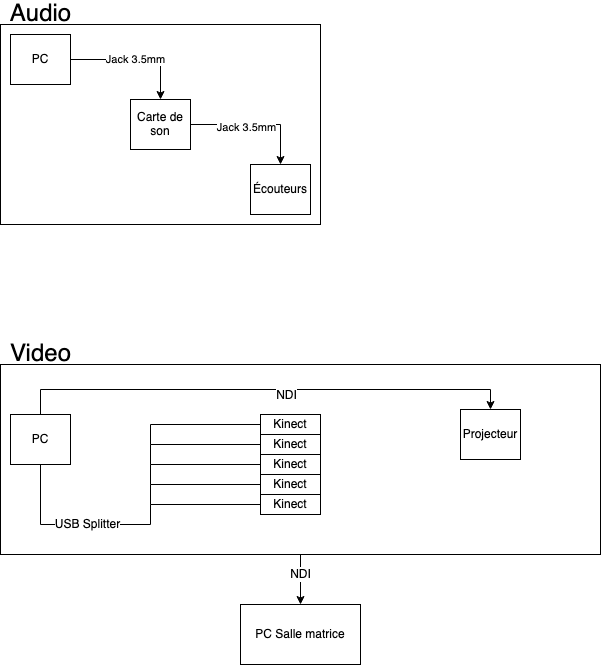

The diagram above was exported from draw.io. Its source (the exported page's mxGraphModel, read from the mxfile embedded in the PNG):
<mxGraphModel dx="786" dy="813" grid="1" gridSize="10" guides="1" tooltips="1" connect="1" arrows="1" fold="1" page="1" pageScale="1" pageWidth="827" pageHeight="1169" math="0" shadow="0">
  <root>
    <mxCell id="0" />
    <mxCell id="1" parent="0" />
    <mxCell id="nH6hOSjPUCd5lxxecGtY-2" value="" style="rounded=0;whiteSpace=wrap;html=1;" vertex="1" parent="1">
      <mxGeometry x="70" y="40" width="320" height="200" as="geometry" />
    </mxCell>
    <mxCell id="nH6hOSjPUCd5lxxecGtY-4" value="Jack 3.5mm" style="edgeStyle=orthogonalEdgeStyle;rounded=0;orthogonalLoop=1;jettySize=auto;html=1;exitX=1;exitY=0.5;exitDx=0;exitDy=0;" edge="1" parent="1" source="nH6hOSjPUCd5lxxecGtY-1" target="nH6hOSjPUCd5lxxecGtY-3">
      <mxGeometry relative="1" as="geometry">
        <mxPoint as="offset" />
      </mxGeometry>
    </mxCell>
    <mxCell id="nH6hOSjPUCd5lxxecGtY-1" value="PC" style="rounded=0;whiteSpace=wrap;html=1;" vertex="1" parent="1">
      <mxGeometry x="80" y="50" width="60" height="50" as="geometry" />
    </mxCell>
    <mxCell id="nH6hOSjPUCd5lxxecGtY-9" style="edgeStyle=orthogonalEdgeStyle;rounded=0;orthogonalLoop=1;jettySize=auto;html=1;exitX=1;exitY=0.5;exitDx=0;exitDy=0;entryX=0.5;entryY=0;entryDx=0;entryDy=0;fontSize=24;" edge="1" parent="1" source="nH6hOSjPUCd5lxxecGtY-3" target="nH6hOSjPUCd5lxxecGtY-8">
      <mxGeometry relative="1" as="geometry" />
    </mxCell>
    <mxCell id="nH6hOSjPUCd5lxxecGtY-10" value="&lt;font style=&quot;font-size: 11px&quot;&gt;Jack 3.5mm&lt;br&gt;&lt;/font&gt;" style="edgeLabel;html=1;align=center;verticalAlign=middle;resizable=0;points=[];fontSize=24;" vertex="1" connectable="0" parent="nH6hOSjPUCd5lxxecGtY-9">
      <mxGeometry x="-0.16" y="1" relative="1" as="geometry">
        <mxPoint as="offset" />
      </mxGeometry>
    </mxCell>
    <mxCell id="nH6hOSjPUCd5lxxecGtY-3" value="Carte de son" style="rounded=0;whiteSpace=wrap;html=1;" vertex="1" parent="1">
      <mxGeometry x="200" y="115" width="60" height="50" as="geometry" />
    </mxCell>
    <mxCell id="nH6hOSjPUCd5lxxecGtY-5" value="&lt;font style=&quot;font-size: 24px&quot;&gt;Audio&lt;/font&gt;" style="text;html=1;align=center;verticalAlign=middle;resizable=0;points=[];autosize=1;strokeColor=none;fillColor=none;" vertex="1" parent="1">
      <mxGeometry x="70" y="20" width="80" height="20" as="geometry" />
    </mxCell>
    <mxCell id="nH6hOSjPUCd5lxxecGtY-8" value="Écouteurs" style="rounded=0;whiteSpace=wrap;html=1;" vertex="1" parent="1">
      <mxGeometry x="320" y="180" width="60" height="50" as="geometry" />
    </mxCell>
    <mxCell id="nH6hOSjPUCd5lxxecGtY-53" style="edgeStyle=orthogonalEdgeStyle;rounded=0;orthogonalLoop=1;jettySize=auto;html=1;exitX=0.5;exitY=1;exitDx=0;exitDy=0;entryX=0.5;entryY=0;entryDx=0;entryDy=0;fontSize=12;endArrow=classic;endFill=1;" edge="1" parent="1" source="nH6hOSjPUCd5lxxecGtY-11" target="nH6hOSjPUCd5lxxecGtY-52">
      <mxGeometry relative="1" as="geometry" />
    </mxCell>
    <mxCell id="nH6hOSjPUCd5lxxecGtY-54" value="NDI" style="edgeLabel;html=1;align=center;verticalAlign=middle;resizable=0;points=[];fontSize=12;" vertex="1" connectable="0" parent="nH6hOSjPUCd5lxxecGtY-53">
      <mxGeometry x="-0.24" y="-1" relative="1" as="geometry">
        <mxPoint as="offset" />
      </mxGeometry>
    </mxCell>
    <mxCell id="nH6hOSjPUCd5lxxecGtY-11" value="" style="rounded=0;whiteSpace=wrap;html=1;" vertex="1" parent="1">
      <mxGeometry x="70" y="380" width="600" height="190" as="geometry" />
    </mxCell>
    <mxCell id="nH6hOSjPUCd5lxxecGtY-42" style="edgeStyle=orthogonalEdgeStyle;rounded=0;orthogonalLoop=1;jettySize=auto;html=1;exitX=0.5;exitY=0;exitDx=0;exitDy=0;entryX=0.5;entryY=0;entryDx=0;entryDy=0;fontSize=24;" edge="1" parent="1" source="nH6hOSjPUCd5lxxecGtY-13" target="nH6hOSjPUCd5lxxecGtY-41">
      <mxGeometry relative="1" as="geometry" />
    </mxCell>
    <mxCell id="nH6hOSjPUCd5lxxecGtY-43" value="&lt;font style=&quot;font-size: 12px&quot;&gt;NDI&lt;/font&gt;" style="edgeLabel;html=1;align=center;verticalAlign=middle;resizable=0;points=[];fontSize=24;" vertex="1" connectable="0" parent="nH6hOSjPUCd5lxxecGtY-42">
      <mxGeometry x="0.0909" y="-2" relative="1" as="geometry">
        <mxPoint as="offset" />
      </mxGeometry>
    </mxCell>
    <mxCell id="nH6hOSjPUCd5lxxecGtY-50" style="edgeStyle=orthogonalEdgeStyle;rounded=0;orthogonalLoop=1;jettySize=auto;html=1;exitX=0.5;exitY=1;exitDx=0;exitDy=0;fontSize=12;endArrow=none;endFill=0;" edge="1" parent="1" source="nH6hOSjPUCd5lxxecGtY-13">
      <mxGeometry relative="1" as="geometry">
        <mxPoint x="220" y="540" as="targetPoint" />
        <Array as="points">
          <mxPoint x="110" y="540" />
        </Array>
      </mxGeometry>
    </mxCell>
    <mxCell id="nH6hOSjPUCd5lxxecGtY-51" value="&lt;div&gt;USB Splitter&lt;/div&gt;" style="edgeLabel;html=1;align=center;verticalAlign=middle;resizable=0;points=[];fontSize=12;" vertex="1" connectable="0" parent="nH6hOSjPUCd5lxxecGtY-50">
      <mxGeometry x="0.2471" y="1" relative="1" as="geometry">
        <mxPoint as="offset" />
      </mxGeometry>
    </mxCell>
    <mxCell id="nH6hOSjPUCd5lxxecGtY-13" value="PC" style="rounded=0;whiteSpace=wrap;html=1;" vertex="1" parent="1">
      <mxGeometry x="80" y="430" width="60" height="50" as="geometry" />
    </mxCell>
    <mxCell id="nH6hOSjPUCd5lxxecGtY-17" value="&lt;div style=&quot;font-size: 24px&quot;&gt;&lt;font style=&quot;font-size: 24px&quot;&gt;Video&lt;/font&gt;&lt;/div&gt;" style="text;html=1;align=center;verticalAlign=middle;resizable=0;points=[];autosize=1;strokeColor=none;fillColor=none;" vertex="1" parent="1">
      <mxGeometry x="70" y="360" width="80" height="20" as="geometry" />
    </mxCell>
    <mxCell id="nH6hOSjPUCd5lxxecGtY-49" style="edgeStyle=orthogonalEdgeStyle;rounded=0;orthogonalLoop=1;jettySize=auto;html=1;exitX=0;exitY=0.5;exitDx=0;exitDy=0;fontSize=12;endArrow=none;endFill=0;" edge="1" parent="1" source="nH6hOSjPUCd5lxxecGtY-20">
      <mxGeometry relative="1" as="geometry">
        <mxPoint x="220" y="460" as="targetPoint" />
      </mxGeometry>
    </mxCell>
    <mxCell id="nH6hOSjPUCd5lxxecGtY-20" value="&lt;div&gt;Kinect&lt;/div&gt;" style="rounded=0;whiteSpace=wrap;html=1;" vertex="1" parent="1">
      <mxGeometry x="330" y="430" width="60" height="20" as="geometry" />
    </mxCell>
    <mxCell id="nH6hOSjPUCd5lxxecGtY-48" style="edgeStyle=orthogonalEdgeStyle;rounded=0;orthogonalLoop=1;jettySize=auto;html=1;exitX=0;exitY=0.5;exitDx=0;exitDy=0;fontSize=12;endArrow=none;endFill=0;" edge="1" parent="1" source="nH6hOSjPUCd5lxxecGtY-23">
      <mxGeometry relative="1" as="geometry">
        <mxPoint x="220" y="480" as="targetPoint" />
      </mxGeometry>
    </mxCell>
    <mxCell id="nH6hOSjPUCd5lxxecGtY-23" value="&lt;div&gt;Kinect&lt;/div&gt;" style="rounded=0;whiteSpace=wrap;html=1;" vertex="1" parent="1">
      <mxGeometry x="330" y="450" width="60" height="20" as="geometry" />
    </mxCell>
    <mxCell id="nH6hOSjPUCd5lxxecGtY-47" style="edgeStyle=orthogonalEdgeStyle;rounded=0;orthogonalLoop=1;jettySize=auto;html=1;exitX=0;exitY=0.5;exitDx=0;exitDy=0;fontSize=12;endArrow=none;endFill=0;" edge="1" parent="1" source="nH6hOSjPUCd5lxxecGtY-25">
      <mxGeometry relative="1" as="geometry">
        <mxPoint x="220" y="500" as="targetPoint" />
      </mxGeometry>
    </mxCell>
    <mxCell id="nH6hOSjPUCd5lxxecGtY-25" value="&lt;div&gt;Kinect&lt;/div&gt;" style="rounded=0;whiteSpace=wrap;html=1;" vertex="1" parent="1">
      <mxGeometry x="330" y="470" width="60" height="20" as="geometry" />
    </mxCell>
    <mxCell id="nH6hOSjPUCd5lxxecGtY-46" style="edgeStyle=orthogonalEdgeStyle;rounded=0;orthogonalLoop=1;jettySize=auto;html=1;exitX=0;exitY=0.5;exitDx=0;exitDy=0;fontSize=12;endArrow=none;endFill=0;" edge="1" parent="1" source="nH6hOSjPUCd5lxxecGtY-26">
      <mxGeometry relative="1" as="geometry">
        <mxPoint x="220" y="520" as="targetPoint" />
      </mxGeometry>
    </mxCell>
    <mxCell id="nH6hOSjPUCd5lxxecGtY-26" value="&lt;div&gt;Kinect&lt;/div&gt;" style="rounded=0;whiteSpace=wrap;html=1;" vertex="1" parent="1">
      <mxGeometry x="330" y="490" width="60" height="20" as="geometry" />
    </mxCell>
    <mxCell id="nH6hOSjPUCd5lxxecGtY-45" style="edgeStyle=orthogonalEdgeStyle;rounded=0;orthogonalLoop=1;jettySize=auto;html=1;exitX=0;exitY=0.5;exitDx=0;exitDy=0;fontSize=12;endArrow=none;endFill=0;" edge="1" parent="1" source="nH6hOSjPUCd5lxxecGtY-27">
      <mxGeometry relative="1" as="geometry">
        <mxPoint x="220" y="540" as="targetPoint" />
      </mxGeometry>
    </mxCell>
    <mxCell id="nH6hOSjPUCd5lxxecGtY-27" value="&lt;div&gt;Kinect&lt;/div&gt;" style="rounded=0;whiteSpace=wrap;html=1;" vertex="1" parent="1">
      <mxGeometry x="330" y="510" width="60" height="20" as="geometry" />
    </mxCell>
    <mxCell id="nH6hOSjPUCd5lxxecGtY-41" value="&lt;div&gt;Projecteur&lt;/div&gt;" style="rounded=0;whiteSpace=wrap;html=1;" vertex="1" parent="1">
      <mxGeometry x="530" y="425" width="60" height="50" as="geometry" />
    </mxCell>
    <mxCell id="nH6hOSjPUCd5lxxecGtY-52" value="&lt;div&gt;PC Salle matrice&lt;/div&gt;" style="whiteSpace=wrap;html=1;fontSize=12;" vertex="1" parent="1">
      <mxGeometry x="310" y="620" width="120" height="60" as="geometry" />
    </mxCell>
  </root>
</mxGraphModel>